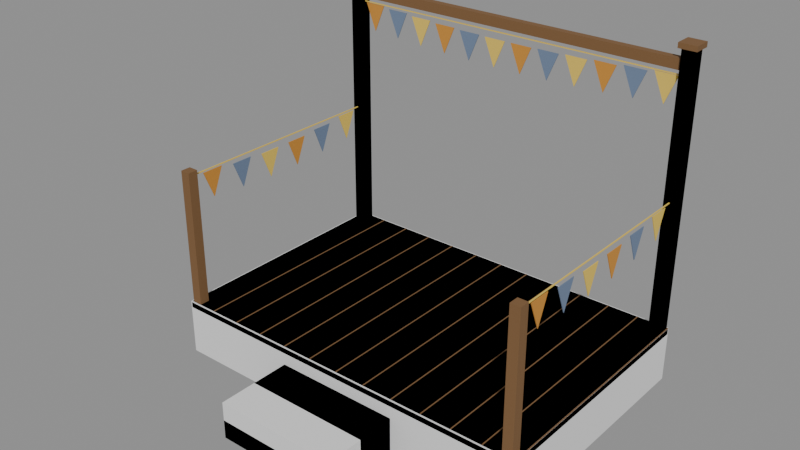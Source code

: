 # Source: Prop_YTM_GreenStage.blend  (saved by Blender 4.3.34; exported with 4.5.12 LTS)
import bpy
from mathutils import Matrix  # noqa: F401  (used for matrix-valued properties, if any)

bpy.ops.wm.read_factory_settings(use_empty=True)
scene = bpy.context.scene
scene.name = 'Scene'

# ---- materials (node trees are filled in below, after node groups)
mat_prop_ytm_greenstage_m0 = bpy.data.materials.new('Prop_YTM_GreenStage_M0')
mat_prop_ytm_greenstage_m0.diffuse_color = (0.1975, 0.1011, 0.03847, 1.0)
mat_prop_ytm_greenstage_m1 = bpy.data.materials.new('Prop_YTM_GreenStage_M1')
mat_prop_ytm_greenstage_m1.diffuse_color = (0.6941, 0.5924, 0.3993, 1.0)
mat_prop_ytm_greenstage_m2 = bpy.data.materials.new('Prop_YTM_GreenStage_M2')
mat_prop_ytm_greenstage_m2.diffuse_color = (0.5924, 0.259, 0.03847, 1.0)
mat_prop_ytm_greenstage_m3 = bpy.data.materials.new('Prop_YTM_GreenStage_M3')
mat_prop_ytm_greenstage_m3.diffuse_color = (0.1573, 0.2158, 0.325, 1.0)
mat_prop_ytm_greenstage_m4 = bpy.data.materials.new('Prop_YTM_GreenStage_M4')
mat_prop_ytm_greenstage_m4.diffuse_color = (0.7742, 0.548, 0.1011, 1.0)

# ---- material node trees
mat_prop_ytm_greenstage_m0.use_nodes = True; mat_prop_ytm_greenstage_m0.node_tree.nodes.clear()
_N = mat_prop_ytm_greenstage_m0.node_tree.nodes; _L = mat_prop_ytm_greenstage_m0.node_tree.links
n0 = _N.new('ShaderNodeBsdfPrincipled'); n0.name = 'Principled BSDF'; n0.location = (10, 300)
n0.inputs[0].default_value = (0.1975, 0.1011, 0.03847, 1.0)
n0.inputs[2].default_value = 0.85
n1 = _N.new('ShaderNodeOutputMaterial'); n1.name = 'Material Output'; n1.location = (300, 300)
_L.new(n0.outputs[0], n1.inputs[0])
n1.is_active_output = True
mat_prop_ytm_greenstage_m1.use_nodes = True; mat_prop_ytm_greenstage_m1.node_tree.nodes.clear()
_N = mat_prop_ytm_greenstage_m1.node_tree.nodes; _L = mat_prop_ytm_greenstage_m1.node_tree.links
n0 = _N.new('ShaderNodeBsdfPrincipled'); n0.name = 'Principled BSDF'; n0.location = (10, 300)
n0.inputs[0].default_value = (0.6941, 0.5924, 0.3993, 1.0)
n0.inputs[2].default_value = 0.8
n1 = _N.new('ShaderNodeOutputMaterial'); n1.name = 'Material Output'; n1.location = (300, 300)
_L.new(n0.outputs[0], n1.inputs[0])
n1.is_active_output = True
mat_prop_ytm_greenstage_m2.use_nodes = True; mat_prop_ytm_greenstage_m2.node_tree.nodes.clear()
_N = mat_prop_ytm_greenstage_m2.node_tree.nodes; _L = mat_prop_ytm_greenstage_m2.node_tree.links
n0 = _N.new('ShaderNodeBsdfPrincipled'); n0.name = 'Principled BSDF'; n0.location = (10, 300)
n0.inputs[0].default_value = (0.5924, 0.259, 0.03847, 1.0)
n0.inputs[2].default_value = 0.9
n1 = _N.new('ShaderNodeOutputMaterial'); n1.name = 'Material Output'; n1.location = (300, 300)
_L.new(n0.outputs[0], n1.inputs[0])
n1.is_active_output = True
mat_prop_ytm_greenstage_m3.use_nodes = True; mat_prop_ytm_greenstage_m3.node_tree.nodes.clear()
_N = mat_prop_ytm_greenstage_m3.node_tree.nodes; _L = mat_prop_ytm_greenstage_m3.node_tree.links
n0 = _N.new('ShaderNodeBsdfPrincipled'); n0.name = 'Principled BSDF'; n0.location = (10, 300)
n0.inputs[0].default_value = (0.1573, 0.2158, 0.325, 1.0)
n0.inputs[2].default_value = 0.9
n1 = _N.new('ShaderNodeOutputMaterial'); n1.name = 'Material Output'; n1.location = (300, 300)
_L.new(n0.outputs[0], n1.inputs[0])
n1.is_active_output = True
mat_prop_ytm_greenstage_m4.use_nodes = True; mat_prop_ytm_greenstage_m4.node_tree.nodes.clear()
_N = mat_prop_ytm_greenstage_m4.node_tree.nodes; _L = mat_prop_ytm_greenstage_m4.node_tree.links
n0 = _N.new('ShaderNodeBsdfPrincipled'); n0.name = 'Principled BSDF'; n0.location = (10, 300)
n0.inputs[0].default_value = (0.7742, 0.548, 0.1011, 1.0)
n0.inputs[2].default_value = 0.9
n1 = _N.new('ShaderNodeOutputMaterial'); n1.name = 'Material Output'; n1.location = (300, 300)
_L.new(n0.outputs[0], n1.inputs[0])
n1.is_active_output = True

# ---- meshes
me_prop_ytm_greenstage = bpy.data.meshes.new('Prop_YTM_GreenStage')
me_prop_ytm_greenstage.from_pydata([(-1.493, -0.9928, 0.39), (-1.493, -1.0, 0.3972), (-1.5, -0.9928, 0.3972), (-1.493, -1.0, 0.4428), (-1.493, -0.9928, 0.45), (-1.5, -0.9928, 0.4428), (-1.493, 0.9928, 0.39), (-1.5, 0.9928, 0.3972), (-1.493, 1.0, 0.3972), (-1.493, 0.9928, 0.45), (-1.493, 1.0, 0.4428), (-1.5, 0.9928, 0.4428), (1.493, -0.9928, 0.39), (1.5, -0.9928, 0.3972), (1.493, -1.0, 0.3972), (1.493, -0.9928, 0.45), (1.493, -1.0, 0.4428), (1.5, -0.9928, 0.4428), (1.493, 0.9928, 0.39), (1.493, 1.0, 0.3972), (1.5, 0.9928, 0.3972), (1.493, 0.9928, 0.45), (1.5, 0.9928, 0.4428), (1.493, 1.0, 0.4428), (-1.48, -0.98, 0.0), (-1.48, -0.98, 0.39), (-1.48, 0.98, 0.0), (-1.48, 0.98, 0.39), (1.48, -0.98, 0.0), (1.48, -0.98, 0.39), (1.48, 0.98, 0.0), (1.48, 0.98, 0.39), (-1.254, -0.99, 0.45), (-1.254, -0.99, 0.454), (-1.254, 0.99, 0.45), (-1.254, 0.99, 0.454), (-1.246, -0.99, 0.45), (-1.246, -0.99, 0.454), (-1.246, 0.99, 0.45), (-1.246, 0.99, 0.454), (-1.004, -0.99, 0.45), (-1.004, -0.99, 0.454), (-1.004, 0.99, 0.45), (-1.004, 0.99, 0.454), (-0.996, -0.99, 0.45), (-0.996, -0.99, 0.454), (-0.996, 0.99, 0.45), (-0.996, 0.99, 0.454), (-0.754, -0.99, 0.45), (-0.754, -0.99, 0.454), (-0.754, 0.99, 0.45), (-0.754, 0.99, 0.454), (-0.746, -0.99, 0.45), (-0.746, -0.99, 0.454), (-0.746, 0.99, 0.45), (-0.746, 0.99, 0.454), (-0.504, -0.99, 0.45), (-0.504, -0.99, 0.454), (-0.504, 0.99, 0.45), (-0.504, 0.99, 0.454), (-0.496, -0.99, 0.45), (-0.496, -0.99, 0.454), (-0.496, 0.99, 0.45), (-0.496, 0.99, 0.454), (-0.254, -0.99, 0.45), (-0.254, -0.99, 0.454), (-0.254, 0.99, 0.45), (-0.254, 0.99, 0.454), (-0.246, -0.99, 0.45), (-0.246, -0.99, 0.454), (-0.246, 0.99, 0.45), (-0.246, 0.99, 0.454), (-0.004, -0.99, 0.45), (-0.004, -0.99, 0.454), (-0.004, 0.99, 0.45), (-0.004, 0.99, 0.454), (0.004, -0.99, 0.45), (0.004, -0.99, 0.454), (0.004, 0.99, 0.45), (0.004, 0.99, 0.454), (0.246, -0.99, 0.45), (0.246, -0.99, 0.454), (0.246, 0.99, 0.45), (0.246, 0.99, 0.454), (0.254, -0.99, 0.45), (0.254, -0.99, 0.454), (0.254, 0.99, 0.45), (0.254, 0.99, 0.454), (0.496, -0.99, 0.45), (0.496, -0.99, 0.454), (0.496, 0.99, 0.45), (0.496, 0.99, 0.454), (0.504, -0.99, 0.45), (0.504, -0.99, 0.454), (0.504, 0.99, 0.45), (0.504, 0.99, 0.454), (0.746, -0.99, 0.45), (0.746, -0.99, 0.454), (0.746, 0.99, 0.45), (0.746, 0.99, 0.454), (0.754, -0.99, 0.45), (0.754, -0.99, 0.454), (0.754, 0.99, 0.45), (0.754, 0.99, 0.454), (0.996, -0.99, 0.45), (0.996, -0.99, 0.454), (0.996, 0.99, 0.45), (0.996, 0.99, 0.454), (1.004, -0.99, 0.45), (1.004, -0.99, 0.454), (1.004, 0.99, 0.45), (1.004, 0.99, 0.454), (1.246, -0.99, 0.45), (1.246, -0.99, 0.454), (1.246, 0.99, 0.45), (1.246, 0.99, 0.454), (1.254, -0.99, 0.45), (1.254, -0.99, 0.454), (1.254, 0.99, 0.45), (1.254, 0.99, 0.454), (1.496, -0.99, 0.45), (1.496, -0.99, 0.454), (1.496, 0.99, 0.45), (1.496, 0.99, 0.454), (1.504, -0.99, 0.45), (1.504, -0.99, 0.454), (1.504, 0.99, 0.45), (1.504, 0.99, 0.454), (-0.5, -1.6, 0.0), (-0.5, -1.6, 0.15), (-0.5, -1.3, 0.0), (-0.5, -1.3, 0.15), (0.5, -1.6, 0.0), (0.5, -1.6, 0.15), (0.5, -1.3, 0.0), (0.5, -1.3, 0.15), (-0.5, -1.3, 0.0), (-0.5, -1.3, 0.3), (-0.5, -1.0, 0.0), (-0.5, -1.0, 0.3), (0.5, -1.3, 0.0), (0.5, -1.3, 0.3), (0.5, -1.0, 0.0), (0.5, -1.0, 0.3), (-1.49, 0.89, 0.0), (-1.49, 0.89, 2.6), (-1.49, 0.99, 0.0), (-1.49, 0.99, 2.6), (-1.39, 0.89, 0.0), (-1.39, 0.89, 2.6), (-1.39, 0.99, 0.0), (-1.39, 0.99, 2.6), (-1.51, 0.87, 2.6), (-1.51, 0.87, 2.64), (-1.51, 1.01, 2.6), (-1.51, 1.01, 2.64), (-1.37, 0.87, 2.6), (-1.37, 0.87, 2.64), (-1.37, 1.01, 2.6), (-1.37, 1.01, 2.64), (-1.48, -0.99, 0.45), (-1.48, -0.99, 1.55), (-1.48, -0.91, 0.45), (-1.48, -0.91, 1.55), (-1.4, -0.99, 0.45), (-1.4, -0.99, 1.55), (-1.4, -0.91, 0.45), (-1.4, -0.91, 1.55), (1.39, 0.89, 0.0), (1.39, 0.89, 2.6), (1.39, 0.99, 0.0), (1.39, 0.99, 2.6), (1.49, 0.89, 0.0), (1.49, 0.89, 2.6), (1.49, 0.99, 0.0), (1.49, 0.99, 2.6), (1.37, 0.87, 2.6), (1.37, 0.87, 2.64), (1.37, 1.01, 2.6), (1.37, 1.01, 2.64), (1.51, 0.87, 2.6), (1.51, 0.87, 2.64), (1.51, 1.01, 2.6), (1.51, 1.01, 2.64), (1.4, -0.99, 0.45), (1.4, -0.99, 1.55), (1.4, -0.91, 0.45), (1.4, -0.91, 1.55), (1.48, -0.99, 0.45), (1.48, -0.99, 1.55), (1.48, -0.91, 0.45), (1.48, -0.91, 1.55), (-1.4, 0.91, 2.44), (-1.4, 0.91, 2.52), (-1.4, 0.97, 2.44), (-1.4, 0.97, 2.52), (1.4, 0.91, 2.44), (1.4, 0.91, 2.52), (1.4, 0.97, 2.44), (1.4, 0.97, 2.52)], [], [(14, 16, 3, 1), (20, 22, 17, 13), (21, 9, 4, 15), (2, 5, 11, 7), (8, 10, 23, 19), (0, 1, 2), (3, 4, 5), (6, 7, 8), (9, 10, 11), (12, 13, 14), (15, 16, 17), (18, 19, 20), (21, 22, 23), (6, 0, 2, 7), (1, 3, 5, 2), (4, 9, 11, 5), (10, 8, 7, 11), (18, 6, 8, 19), (9, 21, 23, 10), (22, 20, 19, 23), (12, 18, 20, 13), (21, 15, 17, 22), (16, 14, 13, 17), (0, 12, 14, 1), (15, 4, 3, 16), (6, 18, 12, 0), (24, 25, 27, 26), (26, 27, 31, 30), (30, 31, 29, 28), (28, 29, 25, 24), (26, 30, 28, 24), (31, 27, 25, 29), (32, 33, 35, 34), (34, 35, 39, 38), (38, 39, 37, 36), (36, 37, 33, 32), (34, 38, 36, 32), (39, 35, 33, 37), (40, 41, 43, 42), (42, 43, 47, 46), (46, 47, 45, 44), (44, 45, 41, 40), (42, 46, 44, 40), (47, 43, 41, 45), (48, 49, 51, 50), (50, 51, 55, 54), (54, 55, 53, 52), (52, 53, 49, 48), (50, 54, 52, 48), (55, 51, 49, 53), (56, 57, 59, 58), (58, 59, 63, 62), (62, 63, 61, 60), (60, 61, 57, 56), (58, 62, 60, 56), (63, 59, 57, 61), (64, 65, 67, 66), (66, 67, 71, 70), (70, 71, 69, 68), (68, 69, 65, 64), (66, 70, 68, 64), (71, 67, 65, 69), (72, 73, 75, 74), (74, 75, 79, 78), (78, 79, 77, 76), (76, 77, 73, 72), (74, 78, 76, 72), (79, 75, 73, 77), (80, 81, 83, 82), (82, 83, 87, 86), (86, 87, 85, 84), (84, 85, 81, 80), (82, 86, 84, 80), (87, 83, 81, 85), (88, 89, 91, 90), (90, 91, 95, 94), (94, 95, 93, 92), (92, 93, 89, 88), (90, 94, 92, 88), (95, 91, 89, 93), (96, 97, 99, 98), (98, 99, 103, 102), (102, 103, 101, 100), (100, 101, 97, 96), (98, 102, 100, 96), (103, 99, 97, 101), (104, 105, 107, 106), (106, 107, 111, 110), (110, 111, 109, 108), (108, 109, 105, 104), (106, 110, 108, 104), (111, 107, 105, 109), (112, 113, 115, 114), (114, 115, 119, 118), (118, 119, 117, 116), (116, 117, 113, 112), (114, 118, 116, 112), (119, 115, 113, 117), (120, 121, 123, 122), (122, 123, 127, 126), (126, 127, 125, 124), (124, 125, 121, 120), (122, 126, 124, 120), (127, 123, 121, 125), (128, 129, 131, 130), (130, 131, 135, 134), (134, 135, 133, 132), (132, 133, 129, 128), (130, 134, 132, 128), (135, 131, 129, 133), (136, 137, 139, 138), (138, 139, 143, 142), (142, 143, 141, 140), (140, 141, 137, 136), (138, 142, 140, 136), (143, 139, 137, 141), (144, 145, 147, 146), (146, 147, 151, 150), (150, 151, 149, 148), (148, 149, 145, 144), (146, 150, 148, 144), (151, 147, 145, 149), (152, 153, 155, 154), (154, 155, 159, 158), (158, 159, 157, 156), (156, 157, 153, 152), (154, 158, 156, 152), (159, 155, 153, 157), (160, 161, 163, 162), (162, 163, 167, 166), (166, 167, 165, 164), (164, 165, 161, 160), (162, 166, 164, 160), (167, 163, 161, 165), (168, 169, 171, 170), (170, 171, 175, 174), (174, 175, 173, 172), (172, 173, 169, 168), (170, 174, 172, 168), (175, 171, 169, 173), (176, 177, 179, 178), (178, 179, 183, 182), (182, 183, 181, 180), (180, 181, 177, 176), (178, 182, 180, 176), (183, 179, 177, 181), (184, 185, 187, 186), (186, 187, 191, 190), (190, 191, 189, 188), (188, 189, 185, 184), (186, 190, 188, 184), (191, 187, 185, 189), (192, 193, 195, 194), (194, 195, 199, 198), (198, 199, 197, 196), (196, 197, 193, 192), (194, 198, 196, 192), (199, 195, 193, 197)])
me_prop_ytm_greenstage.polygons.foreach_set('material_index', [0, 0, 0, 0, 0, 0, 0, 0, 0, 0, 0, 0, 0, 0, 0, 0, 0, 0, 0, 0, 0, 0, 0, 0, 0, 0, 1, 1, 1, 1, 1, 1, 0, 0, 0, 0, 0, 0, 0, 0, 0, 0, 0, 0, 0, 0, 0, 0, 0, 0, 0, 0, 0, 0, 0, 0, 0, 0, 0, 0, 0, 0, 0, 0, 0, 0, 0, 0, 0, 0, 0, 0, 0, 0, 0, 0, 0, 0, 0, 0, 0, 0, 0, 0, 0, 0, 0, 0, 0, 0, 0, 0, 0, 0, 0, 0, 0, 0, 0, 0, 0, 0, 0, 0, 0, 0, 0, 0, 0, 0, 0, 0, 0, 0, 0, 0, 0, 0, 0, 0, 0, 0, 0, 0, 0, 0, 0, 0, 0, 0, 0, 0, 0, 0, 0, 0, 0, 0, 0, 0, 0, 0, 0, 0, 0, 0, 0, 0, 0, 0, 0, 0, 0, 0, 0, 0, 0, 0])
me_prop_ytm_greenstage.materials.append(mat_prop_ytm_greenstage_m0)
me_prop_ytm_greenstage.materials.append(mat_prop_ytm_greenstage_m1)
me_prop_ytm_greenstage.update()
me_prop_ytm_greenstage_bunting = bpy.data.meshes.new('Prop_YTM_GreenStage_Bunting')
me_prop_ytm_greenstage_bunting.from_pydata([(-1.4, 0.936, 2.396), (-1.4, 0.936, 2.404), (-1.4, 0.944, 2.396), (-1.4, 0.944, 2.404), (1.4, 0.936, 2.396), (1.4, 0.936, 2.404), (1.4, 0.944, 2.396), (1.4, 0.944, 2.404), (-1.373, 0.943, 2.392), (-1.193, 0.943, 2.392), (-1.283, 0.943, 2.172), (-1.373, 0.937, 2.392), (-1.193, 0.937, 2.392), (-1.283, 0.937, 2.172), (-1.14, 0.943, 2.377), (-0.96, 0.943, 2.377), (-1.05, 0.943, 2.157), (-1.14, 0.937, 2.377), (-0.96, 0.937, 2.377), (-1.05, 0.937, 2.157), (-0.9067, 0.943, 2.363), (-0.7267, 0.943, 2.363), (-0.8167, 0.943, 2.143), (-0.9067, 0.937, 2.363), (-0.7267, 0.937, 2.363), (-0.8167, 0.937, 2.143), (-0.6733, 0.943, 2.352), (-0.4933, 0.943, 2.352), (-0.5833, 0.943, 2.132), (-0.6733, 0.937, 2.352), (-0.4933, 0.937, 2.352), (-0.5833, 0.937, 2.132), (-0.44, 0.943, 2.345), (-0.26, 0.943, 2.345), (-0.35, 0.943, 2.125), (-0.44, 0.937, 2.345), (-0.26, 0.937, 2.345), (-0.35, 0.937, 2.125), (-0.2067, 0.943, 2.341), (-0.02667, 0.943, 2.341), (-0.1167, 0.943, 2.121), (-0.2067, 0.937, 2.341), (-0.02667, 0.937, 2.341), (-0.1167, 0.937, 2.121), (0.02667, 0.943, 2.341), (0.2067, 0.943, 2.341), (0.1167, 0.943, 2.121), (0.02667, 0.937, 2.341), (0.2067, 0.937, 2.341), (0.1167, 0.937, 2.121), (0.26, 0.943, 2.345), (0.44, 0.943, 2.345), (0.35, 0.943, 2.125), (0.26, 0.937, 2.345), (0.44, 0.937, 2.345), (0.35, 0.937, 2.125), (0.4933, 0.943, 2.352), (0.6733, 0.943, 2.352), (0.5833, 0.943, 2.132), (0.4933, 0.937, 2.352), (0.6733, 0.937, 2.352), (0.5833, 0.937, 2.132), (0.7267, 0.943, 2.363), (0.9067, 0.943, 2.363), (0.8167, 0.943, 2.143), (0.7267, 0.937, 2.363), (0.9067, 0.937, 2.363), (0.8167, 0.937, 2.143), (0.96, 0.943, 2.377), (1.14, 0.943, 2.377), (1.05, 0.943, 2.157), (0.96, 0.937, 2.377), (1.14, 0.937, 2.377), (1.05, 0.937, 2.157), (1.193, 0.943, 2.392), (1.373, 0.943, 2.392), (1.283, 0.943, 2.172), (1.193, 0.937, 2.392), (1.373, 0.937, 2.392), (1.283, 0.937, 2.172), (-1.444, -0.88, 1.496), (-1.444, -0.88, 1.504), (-1.444, 0.88, 1.496), (-1.444, 0.88, 1.504), (-1.436, -0.88, 1.496), (-1.436, -0.88, 1.504), (-1.436, 0.88, 1.496), (-1.436, 0.88, 1.504), (-1.443, -0.8233, 1.484), (-1.443, -0.6433, 1.484), (-1.443, -0.7333, 1.264), (-1.437, -0.8233, 1.484), (-1.437, -0.6433, 1.484), (-1.437, -0.7333, 1.264), (-1.443, -0.53, 1.458), (-1.443, -0.35, 1.458), (-1.443, -0.44, 1.238), (-1.437, -0.53, 1.458), (-1.437, -0.35, 1.458), (-1.437, -0.44, 1.238), (-1.443, -0.2367, 1.442), (-1.443, -0.05667, 1.442), (-1.443, -0.1467, 1.222), (-1.437, -0.2367, 1.442), (-1.437, -0.05667, 1.442), (-1.437, -0.1467, 1.222), (-1.443, 0.05667, 1.442), (-1.443, 0.2367, 1.442), (-1.443, 0.1467, 1.222), (-1.437, 0.05667, 1.442), (-1.437, 0.2367, 1.442), (-1.437, 0.1467, 1.222), (-1.443, 0.35, 1.458), (-1.443, 0.53, 1.458), (-1.443, 0.44, 1.238), (-1.437, 0.35, 1.458), (-1.437, 0.53, 1.458), (-1.437, 0.44, 1.238), (-1.443, 0.6433, 1.484), (-1.443, 0.8233, 1.484), (-1.443, 0.7333, 1.264), (-1.437, 0.6433, 1.484), (-1.437, 0.8233, 1.484), (-1.437, 0.7333, 1.264), (1.436, -0.88, 1.496), (1.436, -0.88, 1.504), (1.436, 0.88, 1.496), (1.436, 0.88, 1.504), (1.444, -0.88, 1.496), (1.444, -0.88, 1.504), (1.444, 0.88, 1.496), (1.444, 0.88, 1.504), (1.437, -0.8233, 1.484), (1.437, -0.6433, 1.484), (1.437, -0.7333, 1.264), (1.443, -0.8233, 1.484), (1.443, -0.6433, 1.484), (1.443, -0.7333, 1.264), (1.437, -0.53, 1.458), (1.437, -0.35, 1.458), (1.437, -0.44, 1.238), (1.443, -0.53, 1.458), (1.443, -0.35, 1.458), (1.443, -0.44, 1.238), (1.437, -0.2367, 1.442), (1.437, -0.05667, 1.442), (1.437, -0.1467, 1.222), (1.443, -0.2367, 1.442), (1.443, -0.05667, 1.442), (1.443, -0.1467, 1.222), (1.437, 0.05667, 1.442), (1.437, 0.2367, 1.442), (1.437, 0.1467, 1.222), (1.443, 0.05667, 1.442), (1.443, 0.2367, 1.442), (1.443, 0.1467, 1.222), (1.437, 0.35, 1.458), (1.437, 0.53, 1.458), (1.437, 0.44, 1.238), (1.443, 0.35, 1.458), (1.443, 0.53, 1.458), (1.443, 0.44, 1.238), (1.437, 0.6433, 1.484), (1.437, 0.8233, 1.484), (1.437, 0.7333, 1.264), (1.443, 0.6433, 1.484), (1.443, 0.8233, 1.484), (1.443, 0.7333, 1.264)], [], [(0, 1, 3, 2), (2, 3, 7, 6), (6, 7, 5, 4), (4, 5, 1, 0), (2, 6, 4, 0), (7, 3, 1, 5), (8, 11, 12, 9), (9, 12, 13, 10), (10, 13, 11, 8), (10, 8, 9), (11, 13, 12), (14, 17, 18, 15), (15, 18, 19, 16), (16, 19, 17, 14), (16, 14, 15), (17, 19, 18), (20, 23, 24, 21), (21, 24, 25, 22), (22, 25, 23, 20), (22, 20, 21), (23, 25, 24), (26, 29, 30, 27), (27, 30, 31, 28), (28, 31, 29, 26), (28, 26, 27), (29, 31, 30), (32, 35, 36, 33), (33, 36, 37, 34), (34, 37, 35, 32), (34, 32, 33), (35, 37, 36), (38, 41, 42, 39), (39, 42, 43, 40), (40, 43, 41, 38), (40, 38, 39), (41, 43, 42), (44, 47, 48, 45), (45, 48, 49, 46), (46, 49, 47, 44), (46, 44, 45), (47, 49, 48), (50, 53, 54, 51), (51, 54, 55, 52), (52, 55, 53, 50), (52, 50, 51), (53, 55, 54), (56, 59, 60, 57), (57, 60, 61, 58), (58, 61, 59, 56), (58, 56, 57), (59, 61, 60), (62, 65, 66, 63), (63, 66, 67, 64), (64, 67, 65, 62), (64, 62, 63), (65, 67, 66), (68, 71, 72, 69), (69, 72, 73, 70), (70, 73, 71, 68), (70, 68, 69), (71, 73, 72), (74, 77, 78, 75), (75, 78, 79, 76), (76, 79, 77, 74), (76, 74, 75), (77, 79, 78), (80, 81, 83, 82), (82, 83, 87, 86), (86, 87, 85, 84), (84, 85, 81, 80), (82, 86, 84, 80), (87, 83, 81, 85), (88, 91, 92, 89), (89, 92, 93, 90), (90, 93, 91, 88), (90, 88, 89), (91, 93, 92), (94, 97, 98, 95), (95, 98, 99, 96), (96, 99, 97, 94), (96, 94, 95), (97, 99, 98), (100, 103, 104, 101), (101, 104, 105, 102), (102, 105, 103, 100), (102, 100, 101), (103, 105, 104), (106, 109, 110, 107), (107, 110, 111, 108), (108, 111, 109, 106), (108, 106, 107), (109, 111, 110), (112, 115, 116, 113), (113, 116, 117, 114), (114, 117, 115, 112), (114, 112, 113), (115, 117, 116), (118, 121, 122, 119), (119, 122, 123, 120), (120, 123, 121, 118), (120, 118, 119), (121, 123, 122), (124, 125, 127, 126), (126, 127, 131, 130), (130, 131, 129, 128), (128, 129, 125, 124), (126, 130, 128, 124), (131, 127, 125, 129), (132, 135, 136, 133), (133, 136, 137, 134), (134, 137, 135, 132), (134, 132, 133), (135, 137, 136), (138, 141, 142, 139), (139, 142, 143, 140), (140, 143, 141, 138), (140, 138, 139), (141, 143, 142), (144, 147, 148, 145), (145, 148, 149, 146), (146, 149, 147, 144), (146, 144, 145), (147, 149, 148), (150, 153, 154, 151), (151, 154, 155, 152), (152, 155, 153, 150), (152, 150, 151), (153, 155, 154), (156, 159, 160, 157), (157, 160, 161, 158), (158, 161, 159, 156), (158, 156, 157), (159, 161, 160), (162, 165, 166, 163), (163, 166, 167, 164), (164, 167, 165, 162), (164, 162, 163), (165, 167, 166)])
me_prop_ytm_greenstage_bunting.polygons.foreach_set('material_index', [2, 2, 2, 2, 2, 2, 0, 0, 0, 0, 0, 1, 1, 1, 1, 1, 2, 2, 2, 2, 2, 0, 0, 0, 0, 0, 1, 1, 1, 1, 1, 2, 2, 2, 2, 2, 0, 0, 0, 0, 0, 1, 1, 1, 1, 1, 2, 2, 2, 2, 2, 0, 0, 0, 0, 0, 1, 1, 1, 1, 1, 2, 2, 2, 2, 2, 2, 2, 2, 2, 2, 2, 0, 0, 0, 0, 0, 1, 1, 1, 1, 1, 2, 2, 2, 2, 2, 0, 0, 0, 0, 0, 1, 1, 1, 1, 1, 2, 2, 2, 2, 2, 2, 2, 2, 2, 2, 2, 0, 0, 0, 0, 0, 1, 1, 1, 1, 1, 2, 2, 2, 2, 2, 0, 0, 0, 0, 0, 1, 1, 1, 1, 1, 2, 2, 2, 2, 2])
me_prop_ytm_greenstage_bunting.materials.append(mat_prop_ytm_greenstage_m2)
me_prop_ytm_greenstage_bunting.materials.append(mat_prop_ytm_greenstage_m3)
me_prop_ytm_greenstage_bunting.materials.append(mat_prop_ytm_greenstage_m4)
me_prop_ytm_greenstage_bunting.update()
me_ucx_prop_ytm_greenstage_00 = bpy.data.meshes.new('UCX_Prop_YTM_GreenStage_00')
me_ucx_prop_ytm_greenstage_00.from_pydata([(-1.5, -1.0, 0.0), (-1.5, -1.0, 0.45), (-1.5, 1.0, 0.0), (-1.5, 1.0, 0.45), (1.5, -1.0, 0.0), (1.5, -1.0, 0.45), (1.5, 1.0, 0.0), (1.5, 1.0, 0.45)], [], [(0, 1, 3, 2), (2, 3, 7, 6), (6, 7, 5, 4), (4, 5, 1, 0), (2, 6, 4, 0), (7, 3, 1, 5)])
me_ucx_prop_ytm_greenstage_00.update()
me_ucx_prop_ytm_greenstage_01 = bpy.data.meshes.new('UCX_Prop_YTM_GreenStage_01')
me_ucx_prop_ytm_greenstage_01.from_pydata([(-0.5, -1.6, 0.0), (-0.5, -1.6, 0.3), (-0.5, -1.0, 0.0), (-0.5, -1.0, 0.3), (0.5, -1.6, 0.0), (0.5, -1.6, 0.3), (0.5, -1.0, 0.0), (0.5, -1.0, 0.3)], [], [(0, 1, 3, 2), (2, 3, 7, 6), (6, 7, 5, 4), (4, 5, 1, 0), (2, 6, 4, 0), (7, 3, 1, 5)])
me_ucx_prop_ytm_greenstage_01.update()
me_ucx_prop_ytm_greenstage_02 = bpy.data.meshes.new('UCX_Prop_YTM_GreenStage_02')
me_ucx_prop_ytm_greenstage_02.from_pydata([(-1.49, 0.89, 0.0), (-1.49, 0.89, 2.6), (-1.49, 0.99, 0.0), (-1.49, 0.99, 2.6), (-1.39, 0.89, 0.0), (-1.39, 0.89, 2.6), (-1.39, 0.99, 0.0), (-1.39, 0.99, 2.6)], [], [(0, 1, 3, 2), (2, 3, 7, 6), (6, 7, 5, 4), (4, 5, 1, 0), (2, 6, 4, 0), (7, 3, 1, 5)])
me_ucx_prop_ytm_greenstage_02.update()
me_ucx_prop_ytm_greenstage_03 = bpy.data.meshes.new('UCX_Prop_YTM_GreenStage_03')
me_ucx_prop_ytm_greenstage_03.from_pydata([(1.39, 0.89, 0.0), (1.39, 0.89, 2.6), (1.39, 0.99, 0.0), (1.39, 0.99, 2.6), (1.49, 0.89, 0.0), (1.49, 0.89, 2.6), (1.49, 0.99, 0.0), (1.49, 0.99, 2.6)], [], [(0, 1, 3, 2), (2, 3, 7, 6), (6, 7, 5, 4), (4, 5, 1, 0), (2, 6, 4, 0), (7, 3, 1, 5)])
me_ucx_prop_ytm_greenstage_03.update()

# ---- objects
ob_prop_ytm_greenstage = bpy.data.objects.new('Prop_YTM_GreenStage', me_prop_ytm_greenstage)
ob_prop_ytm_greenstage_bunting = bpy.data.objects.new('Prop_YTM_GreenStage_Bunting', me_prop_ytm_greenstage_bunting)
ob_socket_solo = bpy.data.objects.new('SOCKET_Solo', None)
ob_socket_choir_0 = bpy.data.objects.new('SOCKET_Choir_0', None)
ob_socket_choir_1 = bpy.data.objects.new('SOCKET_Choir_1', None)
ob_socket_choir_2 = bpy.data.objects.new('SOCKET_Choir_2', None)
ob_socket_choir_3 = bpy.data.objects.new('SOCKET_Choir_3', None)
ob_socket_choir_4 = bpy.data.objects.new('SOCKET_Choir_4', None)
ob_socket_board = bpy.data.objects.new('SOCKET_Board', None)
ob_socket_string_l = bpy.data.objects.new('SOCKET_String_L', None)
ob_socket_string_r = bpy.data.objects.new('SOCKET_String_R', None)
ob_ucx_prop_ytm_greenstage_00 = bpy.data.objects.new('UCX_Prop_YTM_GreenStage_00', me_ucx_prop_ytm_greenstage_00)
ob_ucx_prop_ytm_greenstage_01 = bpy.data.objects.new('UCX_Prop_YTM_GreenStage_01', me_ucx_prop_ytm_greenstage_01)
ob_ucx_prop_ytm_greenstage_02 = bpy.data.objects.new('UCX_Prop_YTM_GreenStage_02', me_ucx_prop_ytm_greenstage_02)
ob_ucx_prop_ytm_greenstage_03 = bpy.data.objects.new('UCX_Prop_YTM_GreenStage_03', me_ucx_prop_ytm_greenstage_03)

# ---- transforms, parenting, visibility, modifiers, constraints
ob_prop_ytm_greenstage.location = (0.0, 0.0, 0.0)
ob_prop_ytm_greenstage_bunting.parent = ob_prop_ytm_greenstage
ob_prop_ytm_greenstage_bunting.location = (0.0, 0.0, 0.0)
ob_socket_solo.parent = ob_prop_ytm_greenstage
ob_socket_solo.location = (0.0, -0.45, 0.45)
ob_socket_solo.rotation_mode = 'QUATERNION'
ob_socket_solo.rotation_quaternion = (0.0, 0.0, -0.7071, 0.7071)
ob_socket_solo.empty_display_type = 'ARROWS'
ob_socket_solo.empty_display_size = 0.03
ob_socket_choir_0.parent = ob_prop_ytm_greenstage
ob_socket_choir_0.location = (-1.0, 0.55, 0.45)
ob_socket_choir_0.rotation_mode = 'QUATERNION'
ob_socket_choir_0.rotation_quaternion = (0.0, 0.0, -0.7071, 0.7071)
ob_socket_choir_0.empty_display_type = 'ARROWS'
ob_socket_choir_0.empty_display_size = 0.03
ob_socket_choir_1.parent = ob_prop_ytm_greenstage
ob_socket_choir_1.location = (-0.5, 0.55, 0.45)
ob_socket_choir_1.rotation_mode = 'QUATERNION'
ob_socket_choir_1.rotation_quaternion = (0.0, 0.0, -0.7071, 0.7071)
ob_socket_choir_1.empty_display_type = 'ARROWS'
ob_socket_choir_1.empty_display_size = 0.03
ob_socket_choir_2.parent = ob_prop_ytm_greenstage
ob_socket_choir_2.location = (0.0, 0.55, 0.45)
ob_socket_choir_2.rotation_mode = 'QUATERNION'
ob_socket_choir_2.rotation_quaternion = (0.0, 0.0, -0.7071, 0.7071)
ob_socket_choir_2.empty_display_type = 'ARROWS'
ob_socket_choir_2.empty_display_size = 0.03
ob_socket_choir_3.parent = ob_prop_ytm_greenstage
ob_socket_choir_3.location = (0.5, 0.55, 0.45)
ob_socket_choir_3.rotation_mode = 'QUATERNION'
ob_socket_choir_3.rotation_quaternion = (0.0, 0.0, -0.7071, 0.7071)
ob_socket_choir_3.empty_display_type = 'ARROWS'
ob_socket_choir_3.empty_display_size = 0.03
ob_socket_choir_4.parent = ob_prop_ytm_greenstage
ob_socket_choir_4.location = (1.0, 0.55, 0.45)
ob_socket_choir_4.rotation_mode = 'QUATERNION'
ob_socket_choir_4.rotation_quaternion = (0.0, 0.0, -0.7071, 0.7071)
ob_socket_choir_4.empty_display_type = 'ARROWS'
ob_socket_choir_4.empty_display_size = 0.03
ob_socket_board.parent = ob_prop_ytm_greenstage
ob_socket_board.location = (-1.05, -0.6, 0.45)
ob_socket_board.rotation_mode = 'QUATERNION'
ob_socket_board.rotation_quaternion = (0.0, 0.0, -0.7071, 0.7071)
ob_socket_board.empty_display_type = 'ARROWS'
ob_socket_board.empty_display_size = 0.03
ob_socket_string_l.parent = ob_prop_ytm_greenstage
ob_socket_string_l.location = (-1.44, 0.94, 2.6)
ob_socket_string_l.rotation_mode = 'QUATERNION'
ob_socket_string_l.rotation_quaternion = (0.0, 0.0, -0.7071, 0.7071)
ob_socket_string_l.empty_display_type = 'ARROWS'
ob_socket_string_l.empty_display_size = 0.03
ob_socket_string_r.parent = ob_prop_ytm_greenstage
ob_socket_string_r.location = (1.44, 0.94, 2.6)
ob_socket_string_r.rotation_mode = 'QUATERNION'
ob_socket_string_r.rotation_quaternion = (0.0, 0.0, -0.7071, 0.7071)
ob_socket_string_r.empty_display_type = 'ARROWS'
ob_socket_string_r.empty_display_size = 0.03
ob_ucx_prop_ytm_greenstage_00.parent = ob_prop_ytm_greenstage
ob_ucx_prop_ytm_greenstage_00.location = (0.0, 0.0, 0.0)
ob_ucx_prop_ytm_greenstage_00.display_type = 'WIRE'
ob_ucx_prop_ytm_greenstage_01.parent = ob_prop_ytm_greenstage
ob_ucx_prop_ytm_greenstage_01.location = (0.0, 0.0, 0.0)
ob_ucx_prop_ytm_greenstage_01.display_type = 'WIRE'
ob_ucx_prop_ytm_greenstage_02.parent = ob_prop_ytm_greenstage
ob_ucx_prop_ytm_greenstage_02.location = (0.0, 0.0, 0.0)
ob_ucx_prop_ytm_greenstage_02.display_type = 'WIRE'
ob_ucx_prop_ytm_greenstage_03.parent = ob_prop_ytm_greenstage
ob_ucx_prop_ytm_greenstage_03.location = (0.0, 0.0, 0.0)
ob_ucx_prop_ytm_greenstage_03.display_type = 'WIRE'

# ---- collection membership
scene.collection.objects.link(ob_prop_ytm_greenstage)
scene.collection.objects.link(ob_prop_ytm_greenstage_bunting)
scene.collection.objects.link(ob_socket_solo)
scene.collection.objects.link(ob_socket_choir_0)
scene.collection.objects.link(ob_socket_choir_1)
scene.collection.objects.link(ob_socket_choir_2)
scene.collection.objects.link(ob_socket_choir_3)
scene.collection.objects.link(ob_socket_choir_4)
scene.collection.objects.link(ob_socket_board)
scene.collection.objects.link(ob_socket_string_l)
scene.collection.objects.link(ob_socket_string_r)
scene.collection.objects.link(ob_ucx_prop_ytm_greenstage_00)
scene.collection.objects.link(ob_ucx_prop_ytm_greenstage_01)
scene.collection.objects.link(ob_ucx_prop_ytm_greenstage_02)
scene.collection.objects.link(ob_ucx_prop_ytm_greenstage_03)

# ---- scene / render settings (as saved in the file)
scene.frame_start = 1; scene.frame_end = 250; scene.frame_set(1)
scene.render.engine = 'BLENDER_EEVEE_NEXT'
bpy.context.view_layer.update()

# ---- added for rendering (the .blend has no active camera and no usable light): camera, sun + grey world if the file has none
cam_auto = bpy.data.cameras.new('AutoCamera')
cam_auto.lens = 50.0
cam_auto.sensor_width = 36.0
cam_auto.clip_end = 1000.0
ob_auto_camera = bpy.data.objects.new('AutoCamera', cam_auto)
scene.collection.objects.link(ob_auto_camera)
ob_auto_camera.location = (4.42777, -5.60832, 4.86221)
ob_auto_camera.rotation_euler = (1.09748, -7.21219e-08, 0.694738)
scene.camera = ob_auto_camera
light_auto_sun = bpy.data.lights.new('AutoSun', 'SUN')
light_auto_sun.energy = 3.0
light_auto_sun.angle = 0.0523599
ob_auto_sun = bpy.data.objects.new('AutoSun', light_auto_sun)
scene.collection.objects.link(ob_auto_sun)
ob_auto_sun.rotation_euler = (0.872665, 0.174533, 0.523599)
if scene.world is None:
    world_auto = bpy.data.worlds.new('AutoWorld')
    world_auto.color = (0.3, 0.3, 0.3)
    scene.world = world_auto
bpy.context.view_layer.update()
